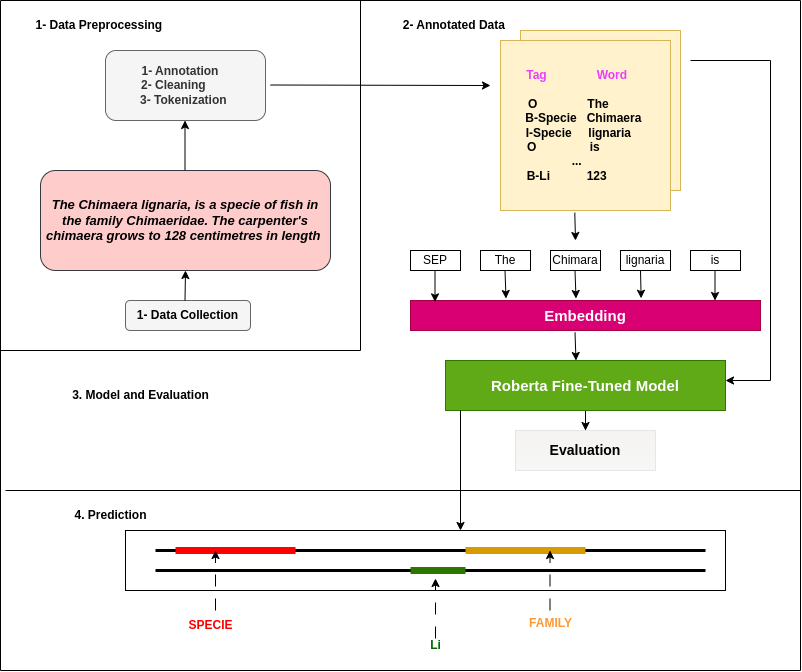

The diagram above was exported from draw.io. Its source (the exported page's mxGraphModel, read from the mxfile embedded in the PNG):
<mxGraphModel dx="1752" dy="483" grid="1" gridSize="10" guides="1" tooltips="1" connect="1" arrows="1" fold="0" page="1" pageScale="1" pageWidth="850" pageHeight="1100" math="0" shadow="0">
  <root>
    <mxCell id="0" />
    <mxCell id="1" parent="0" />
    <mxCell id="ZIOxPfhB4BXki0ar4iNF-3" value="&lt;font style=&quot;font-size: 13px;&quot;&gt;&lt;i style=&quot;&quot;&gt;&lt;b style=&quot;&quot;&gt;The Chimaera lignaria, is a specie of fish in the family Chimaeridae. The carpenter's chimaera grows to 128 centimetres in length&amp;nbsp;&lt;/b&gt;&lt;/i&gt;&lt;/font&gt;" style="rounded=1;whiteSpace=wrap;html=1;fillColor=#ffcccc;strokeColor=#36393d;" parent="1" vertex="1">
      <mxGeometry y="180" width="290" height="100" as="geometry" />
    </mxCell>
    <mxCell id="ZIOxPfhB4BXki0ar4iNF-5" value="1- Annotation&amp;nbsp; &amp;nbsp;&lt;div&gt;2- Cleaning&amp;nbsp; &amp;nbsp; &amp;nbsp; &amp;nbsp;&lt;/div&gt;&lt;div&gt;3- Tokenization&amp;nbsp;&lt;/div&gt;" style="rounded=1;whiteSpace=wrap;html=1;align=center;fillColor=#f5f5f5;fontColor=#333333;strokeColor=#666666;fontStyle=1" parent="1" vertex="1">
      <mxGeometry x="65" y="60" width="160" height="70" as="geometry" />
    </mxCell>
    <mxCell id="DJYNhxW3Zl2BxETRO_XU-1" value="" style="whiteSpace=wrap;html=1;aspect=fixed;fillColor=#fff2cc;strokeColor=#d6b656;" vertex="1" parent="1">
      <mxGeometry x="480" y="40" width="160" height="160" as="geometry" />
    </mxCell>
    <mxCell id="DJYNhxW3Zl2BxETRO_XU-2" value="&lt;b&gt;&lt;font style=&quot;color: rgb(236, 60, 255);&quot;&gt;Tag&amp;nbsp; &amp;nbsp; &amp;nbsp; &amp;nbsp; &amp;nbsp; &amp;nbsp; &amp;nbsp; &amp;nbsp;Word&amp;nbsp; &lt;/font&gt;&amp;nbsp; &amp;nbsp;&lt;/b&gt;&lt;div&gt;&lt;b&gt;&lt;br&gt;&lt;/b&gt;&lt;div&gt;&lt;b style=&quot;background-color: transparent; color: light-dark(rgb(0, 0, 0), rgb(255, 255, 255));&quot;&gt;O&amp;nbsp; &amp;nbsp; &amp;nbsp; &amp;nbsp; &amp;nbsp; &amp;nbsp; &amp;nbsp; &amp;nbsp;The&amp;nbsp; &amp;nbsp; &amp;nbsp; &amp;nbsp; &amp;nbsp;&amp;nbsp;&lt;/b&gt;&lt;div&gt;&lt;div&gt;&lt;b&gt;&amp;nbsp; &amp;nbsp; &amp;nbsp; &amp;nbsp;B-Specie&amp;nbsp; &amp;nbsp;Chimaera&amp;nbsp; &amp;nbsp; &amp;nbsp; &amp;nbsp;&amp;nbsp;&lt;/b&gt;&lt;/div&gt;&lt;div&gt;&lt;b&gt;I-Specie&amp;nbsp; &amp;nbsp; &amp;nbsp;lignaria&amp;nbsp; &amp;nbsp;&amp;nbsp;&lt;/b&gt;&lt;/div&gt;&lt;/div&gt;&lt;div&gt;&lt;b&gt;&amp;nbsp; &amp;nbsp; O&amp;nbsp; &amp;nbsp; &amp;nbsp; &amp;nbsp; &amp;nbsp; &amp;nbsp; &amp;nbsp; &amp;nbsp; is&amp;nbsp; &amp;nbsp; &amp;nbsp; &amp;nbsp; &amp;nbsp; &amp;nbsp; &amp;nbsp; &amp;nbsp; &amp;nbsp;&lt;/b&gt;&lt;/div&gt;&lt;div&gt;&lt;b&gt;...&amp;nbsp; &amp;nbsp; &amp;nbsp;&lt;/b&gt;&lt;/div&gt;&lt;div&gt;&lt;b&gt;B-Li&amp;nbsp; &amp;nbsp; &amp;nbsp; &amp;nbsp; &amp;nbsp; &amp;nbsp;123&amp;nbsp; &amp;nbsp; &amp;nbsp; &amp;nbsp; &amp;nbsp; &amp;nbsp;&lt;/b&gt;&lt;/div&gt;&lt;/div&gt;&lt;/div&gt;" style="whiteSpace=wrap;html=1;aspect=fixed;fillColor=#fff2cc;strokeColor=#d6b656;" vertex="1" parent="1">
      <mxGeometry x="460" y="50" width="170" height="170" as="geometry" />
    </mxCell>
    <mxCell id="DJYNhxW3Zl2BxETRO_XU-3" value="2- Annotated Data&amp;nbsp;" style="text;html=1;align=center;verticalAlign=middle;resizable=0;points=[];autosize=1;strokeColor=none;fillColor=none;fontStyle=1" vertex="1" parent="1">
      <mxGeometry x="355" y="20" width="120" height="30" as="geometry" />
    </mxCell>
    <mxCell id="DJYNhxW3Zl2BxETRO_XU-4" value="&lt;b&gt;1- Data Preprocessing&amp;nbsp;&lt;/b&gt;" style="text;html=1;align=center;verticalAlign=middle;resizable=0;points=[];autosize=1;strokeColor=none;fillColor=none;" vertex="1" parent="1">
      <mxGeometry x="-15" y="20" width="150" height="30" as="geometry" />
    </mxCell>
    <mxCell id="DJYNhxW3Zl2BxETRO_XU-7" value="SEP" style="whiteSpace=wrap;html=1;" vertex="1" parent="1">
      <mxGeometry x="370" y="260" width="50" height="20" as="geometry" />
    </mxCell>
    <mxCell id="DJYNhxW3Zl2BxETRO_XU-8" value="Chimara" style="whiteSpace=wrap;html=1;" vertex="1" parent="1">
      <mxGeometry x="510" y="260" width="50" height="20" as="geometry" />
    </mxCell>
    <mxCell id="DJYNhxW3Zl2BxETRO_XU-9" value="The" style="whiteSpace=wrap;html=1;" vertex="1" parent="1">
      <mxGeometry x="440" y="260" width="50" height="20" as="geometry" />
    </mxCell>
    <mxCell id="DJYNhxW3Zl2BxETRO_XU-10" value="lignaria" style="whiteSpace=wrap;html=1;" vertex="1" parent="1">
      <mxGeometry x="580" y="260" width="50" height="20" as="geometry" />
    </mxCell>
    <mxCell id="DJYNhxW3Zl2BxETRO_XU-11" value="is" style="whiteSpace=wrap;html=1;" vertex="1" parent="1">
      <mxGeometry x="650" y="260" width="50" height="20" as="geometry" />
    </mxCell>
    <mxCell id="DJYNhxW3Zl2BxETRO_XU-12" value="Embedding" style="whiteSpace=wrap;html=1;fillColor=#d80073;fontColor=#ffffff;strokeColor=#A50040;fontStyle=1;fontSize=15;" vertex="1" parent="1">
      <mxGeometry x="370" y="310" width="350" height="30" as="geometry" />
    </mxCell>
    <mxCell id="DJYNhxW3Zl2BxETRO_XU-56" value="" style="edgeStyle=orthogonalEdgeStyle;rounded=0;orthogonalLoop=1;jettySize=auto;html=1;" edge="1" parent="1" source="DJYNhxW3Zl2BxETRO_XU-13" target="DJYNhxW3Zl2BxETRO_XU-14">
      <mxGeometry relative="1" as="geometry" />
    </mxCell>
    <mxCell id="DJYNhxW3Zl2BxETRO_XU-13" value="Roberta Fine-Tuned Model" style="whiteSpace=wrap;html=1;fontSize=15;fillColor=#60a917;fontColor=light-dark(#ffffff, #ededed);strokeColor=#2D7600;fontStyle=1" vertex="1" parent="1">
      <mxGeometry x="405" y="370" width="280" height="50" as="geometry" />
    </mxCell>
    <mxCell id="DJYNhxW3Zl2BxETRO_XU-14" value="Evaluation" style="whiteSpace=wrap;html=1;fontStyle=1;fontSize=14;fillColor=light-dark(#f4f3f0, #6a3f00);gradientColor=light-dark(#f7f7f7, #a05300);strokeColor=#E6E6E6;" vertex="1" parent="1">
      <mxGeometry x="475" y="440" width="140" height="40" as="geometry" />
    </mxCell>
    <mxCell id="DJYNhxW3Zl2BxETRO_XU-16" value="" style="rounded=0;whiteSpace=wrap;html=1;" vertex="1" parent="1">
      <mxGeometry x="85" y="540" width="600" height="60" as="geometry" />
    </mxCell>
    <mxCell id="DJYNhxW3Zl2BxETRO_XU-17" value="" style="endArrow=none;html=1;rounded=0;strokeWidth=3;" edge="1" parent="1">
      <mxGeometry width="50" height="50" relative="1" as="geometry">
        <mxPoint x="115" y="560" as="sourcePoint" />
        <mxPoint x="665" y="560" as="targetPoint" />
        <Array as="points">
          <mxPoint x="665" y="560" />
        </Array>
      </mxGeometry>
    </mxCell>
    <mxCell id="DJYNhxW3Zl2BxETRO_XU-19" value="" style="endArrow=none;html=1;rounded=0;strokeWidth=3;" edge="1" parent="1">
      <mxGeometry width="50" height="50" relative="1" as="geometry">
        <mxPoint x="115" y="580" as="sourcePoint" />
        <mxPoint x="665" y="580" as="targetPoint" />
        <Array as="points">
          <mxPoint x="665" y="580" />
        </Array>
      </mxGeometry>
    </mxCell>
    <mxCell id="DJYNhxW3Zl2BxETRO_XU-22" value="" style="endArrow=none;html=1;rounded=0;strokeWidth=7;fillColor=#e51400;strokeColor=#FF0000;" edge="1" parent="1">
      <mxGeometry width="50" height="50" relative="1" as="geometry">
        <mxPoint x="135" y="560" as="sourcePoint" />
        <mxPoint x="255" y="560" as="targetPoint" />
      </mxGeometry>
    </mxCell>
    <mxCell id="DJYNhxW3Zl2BxETRO_XU-23" value="" style="endArrow=none;html=1;rounded=0;strokeWidth=7;fillColor=#ffcd28;strokeColor=#d79b00;gradientColor=#ffa500;" edge="1" parent="1">
      <mxGeometry width="50" height="50" relative="1" as="geometry">
        <mxPoint x="425" y="560" as="sourcePoint" />
        <mxPoint x="545" y="560" as="targetPoint" />
      </mxGeometry>
    </mxCell>
    <mxCell id="DJYNhxW3Zl2BxETRO_XU-24" value="" style="endArrow=none;html=1;rounded=0;strokeWidth=7;fillColor=#60a917;strokeColor=#2D7600;" edge="1" parent="1">
      <mxGeometry width="50" height="50" relative="1" as="geometry">
        <mxPoint x="370" y="580" as="sourcePoint" />
        <mxPoint x="425" y="580" as="targetPoint" />
      </mxGeometry>
    </mxCell>
    <mxCell id="DJYNhxW3Zl2BxETRO_XU-30" value="" style="endArrow=classic;html=1;rounded=0;dashed=1;dashPattern=12 12;" edge="1" parent="1">
      <mxGeometry width="50" height="50" relative="1" as="geometry">
        <mxPoint x="175" y="620" as="sourcePoint" />
        <mxPoint x="175" y="560" as="targetPoint" />
      </mxGeometry>
    </mxCell>
    <mxCell id="DJYNhxW3Zl2BxETRO_XU-31" value="SPECIE" style="text;html=1;align=center;verticalAlign=middle;resizable=0;points=[];autosize=1;strokeColor=none;fillColor=none;fontStyle=1;fontColor=#FF0000;" vertex="1" parent="1">
      <mxGeometry x="135" y="620" width="70" height="30" as="geometry" />
    </mxCell>
    <mxCell id="DJYNhxW3Zl2BxETRO_XU-32" value="" style="endArrow=classic;html=1;rounded=0;dashed=1;dashPattern=12 12;" edge="1" parent="1">
      <mxGeometry width="50" height="50" relative="1" as="geometry">
        <mxPoint x="509.5" y="620" as="sourcePoint" />
        <mxPoint x="509.5" y="560" as="targetPoint" />
      </mxGeometry>
    </mxCell>
    <mxCell id="DJYNhxW3Zl2BxETRO_XU-33" value="&lt;font style=&quot;color: rgb(255, 153, 51);&quot;&gt;&lt;b&gt;FAMILY&lt;/b&gt;&lt;/font&gt;" style="text;html=1;align=center;verticalAlign=middle;resizable=0;points=[];autosize=1;strokeColor=none;fillColor=none;" vertex="1" parent="1">
      <mxGeometry x="475" y="618" width="70" height="30" as="geometry" />
    </mxCell>
    <mxCell id="DJYNhxW3Zl2BxETRO_XU-34" value="" style="endArrow=classic;html=1;rounded=0;dashed=1;dashPattern=12 12;" edge="1" parent="1">
      <mxGeometry width="50" height="50" relative="1" as="geometry">
        <mxPoint x="395" y="648" as="sourcePoint" />
        <mxPoint x="395" y="588" as="targetPoint" />
      </mxGeometry>
    </mxCell>
    <mxCell id="DJYNhxW3Zl2BxETRO_XU-35" value="&lt;b&gt;&lt;font style=&quot;color: rgb(0, 102, 0);&quot;&gt;Li&lt;/font&gt;&lt;/b&gt;" style="text;html=1;align=center;verticalAlign=middle;resizable=0;points=[];autosize=1;strokeColor=none;fillColor=none;" vertex="1" parent="1">
      <mxGeometry x="380" y="640" width="30" height="30" as="geometry" />
    </mxCell>
    <mxCell id="DJYNhxW3Zl2BxETRO_XU-36" value="&lt;b&gt;4. Prediction&lt;/b&gt;" style="text;html=1;align=center;verticalAlign=middle;resizable=0;points=[];autosize=1;strokeColor=none;fillColor=none;" vertex="1" parent="1">
      <mxGeometry x="20" y="510" width="100" height="30" as="geometry" />
    </mxCell>
    <mxCell id="DJYNhxW3Zl2BxETRO_XU-37" value="&lt;b&gt;3. Model and Evaluation&lt;/b&gt;" style="text;html=1;align=center;verticalAlign=middle;resizable=0;points=[];autosize=1;strokeColor=none;fillColor=none;" vertex="1" parent="1">
      <mxGeometry x="20" y="390" width="160" height="30" as="geometry" />
    </mxCell>
    <mxCell id="DJYNhxW3Zl2BxETRO_XU-38" value="" style="endArrow=none;html=1;rounded=0;" edge="1" parent="1">
      <mxGeometry width="50" height="50" relative="1" as="geometry">
        <mxPoint x="320" y="360" as="sourcePoint" />
        <mxPoint x="320" y="10" as="targetPoint" />
      </mxGeometry>
    </mxCell>
    <mxCell id="DJYNhxW3Zl2BxETRO_XU-39" value="" style="endArrow=none;html=1;rounded=0;" edge="1" parent="1">
      <mxGeometry width="50" height="50" relative="1" as="geometry">
        <mxPoint x="320" y="360" as="sourcePoint" />
        <mxPoint x="-40" y="360" as="targetPoint" />
      </mxGeometry>
    </mxCell>
    <mxCell id="DJYNhxW3Zl2BxETRO_XU-40" value="" style="endArrow=none;html=1;rounded=0;" edge="1" parent="1">
      <mxGeometry width="50" height="50" relative="1" as="geometry">
        <mxPoint x="760" y="500" as="sourcePoint" />
        <mxPoint x="-35" y="500" as="targetPoint" />
      </mxGeometry>
    </mxCell>
    <mxCell id="DJYNhxW3Zl2BxETRO_XU-41" value="" style="endArrow=none;html=1;rounded=0;" edge="1" parent="1">
      <mxGeometry width="50" height="50" relative="1" as="geometry">
        <mxPoint x="760" y="10" as="sourcePoint" />
        <mxPoint x="760" y="680" as="targetPoint" />
      </mxGeometry>
    </mxCell>
    <mxCell id="DJYNhxW3Zl2BxETRO_XU-42" value="" style="endArrow=none;html=1;rounded=0;" edge="1" parent="1">
      <mxGeometry width="50" height="50" relative="1" as="geometry">
        <mxPoint x="-40" y="10" as="sourcePoint" />
        <mxPoint x="760" y="10" as="targetPoint" />
      </mxGeometry>
    </mxCell>
    <mxCell id="DJYNhxW3Zl2BxETRO_XU-43" value="" style="endArrow=none;html=1;rounded=0;" edge="1" parent="1">
      <mxGeometry width="50" height="50" relative="1" as="geometry">
        <mxPoint x="-40" y="680" as="sourcePoint" />
        <mxPoint x="-40" y="10" as="targetPoint" />
      </mxGeometry>
    </mxCell>
    <mxCell id="DJYNhxW3Zl2BxETRO_XU-44" value="" style="endArrow=none;html=1;rounded=0;" edge="1" parent="1">
      <mxGeometry width="50" height="50" relative="1" as="geometry">
        <mxPoint x="760" y="680" as="sourcePoint" />
        <mxPoint x="-40" y="680" as="targetPoint" />
      </mxGeometry>
    </mxCell>
    <mxCell id="DJYNhxW3Zl2BxETRO_XU-45" value="" style="endArrow=classic;html=1;rounded=0;" edge="1" parent="1">
      <mxGeometry width="50" height="50" relative="1" as="geometry">
        <mxPoint x="144.5" y="180" as="sourcePoint" />
        <mxPoint x="144.5" y="130" as="targetPoint" />
      </mxGeometry>
    </mxCell>
    <mxCell id="DJYNhxW3Zl2BxETRO_XU-46" value="" style="endArrow=classic;html=1;rounded=0;" edge="1" parent="1">
      <mxGeometry width="50" height="50" relative="1" as="geometry">
        <mxPoint x="230" y="94.5" as="sourcePoint" />
        <mxPoint x="450" y="95" as="targetPoint" />
      </mxGeometry>
    </mxCell>
    <mxCell id="DJYNhxW3Zl2BxETRO_XU-47" value="" style="endArrow=classic;html=1;rounded=0;exitX=0.437;exitY=1.013;exitDx=0;exitDy=0;exitPerimeter=0;" edge="1" parent="1" source="DJYNhxW3Zl2BxETRO_XU-2">
      <mxGeometry width="50" height="50" relative="1" as="geometry">
        <mxPoint x="530" y="230" as="sourcePoint" />
        <mxPoint x="535" y="250" as="targetPoint" />
      </mxGeometry>
    </mxCell>
    <mxCell id="DJYNhxW3Zl2BxETRO_XU-48" value="" style="endArrow=classic;html=1;rounded=0;exitX=0.437;exitY=1.013;exitDx=0;exitDy=0;exitPerimeter=0;entryX=0.07;entryY=0.046;entryDx=0;entryDy=0;entryPerimeter=0;" edge="1" parent="1" target="DJYNhxW3Zl2BxETRO_XU-12">
      <mxGeometry width="50" height="50" relative="1" as="geometry">
        <mxPoint x="394.5" y="280" as="sourcePoint" />
        <mxPoint x="396" y="310" as="targetPoint" />
      </mxGeometry>
    </mxCell>
    <mxCell id="DJYNhxW3Zl2BxETRO_XU-49" value="" style="endArrow=classic;html=1;rounded=0;exitX=0.437;exitY=1.013;exitDx=0;exitDy=0;exitPerimeter=0;" edge="1" parent="1">
      <mxGeometry width="50" height="50" relative="1" as="geometry">
        <mxPoint x="464.5" y="280" as="sourcePoint" />
        <mxPoint x="465.5" y="308" as="targetPoint" />
      </mxGeometry>
    </mxCell>
    <mxCell id="DJYNhxW3Zl2BxETRO_XU-51" value="" style="endArrow=classic;html=1;rounded=0;exitX=0.437;exitY=1.013;exitDx=0;exitDy=0;exitPerimeter=0;" edge="1" parent="1">
      <mxGeometry width="50" height="50" relative="1" as="geometry">
        <mxPoint x="534.5" y="280" as="sourcePoint" />
        <mxPoint x="535.5" y="308" as="targetPoint" />
      </mxGeometry>
    </mxCell>
    <mxCell id="DJYNhxW3Zl2BxETRO_XU-52" value="" style="endArrow=classic;html=1;rounded=0;exitX=0.437;exitY=1.013;exitDx=0;exitDy=0;exitPerimeter=0;entryX=0.659;entryY=-0.075;entryDx=0;entryDy=0;entryPerimeter=0;" edge="1" parent="1" target="DJYNhxW3Zl2BxETRO_XU-12">
      <mxGeometry width="50" height="50" relative="1" as="geometry">
        <mxPoint x="600" y="280" as="sourcePoint" />
        <mxPoint x="660" y="300" as="targetPoint" />
      </mxGeometry>
    </mxCell>
    <mxCell id="DJYNhxW3Zl2BxETRO_XU-53" value="" style="endArrow=classic;html=1;rounded=0;exitX=0.437;exitY=1.013;exitDx=0;exitDy=0;exitPerimeter=0;" edge="1" parent="1">
      <mxGeometry width="50" height="50" relative="1" as="geometry">
        <mxPoint x="674.5" y="280" as="sourcePoint" />
        <mxPoint x="674.5" y="310" as="targetPoint" />
      </mxGeometry>
    </mxCell>
    <mxCell id="DJYNhxW3Zl2BxETRO_XU-54" value="" style="endArrow=classic;html=1;rounded=0;exitX=0.437;exitY=1.013;exitDx=0;exitDy=0;exitPerimeter=0;entryX=0.659;entryY=-0.075;entryDx=0;entryDy=0;entryPerimeter=0;" edge="1" parent="1">
      <mxGeometry width="50" height="50" relative="1" as="geometry">
        <mxPoint x="534.5" y="342" as="sourcePoint" />
        <mxPoint x="535.5" y="370" as="targetPoint" />
      </mxGeometry>
    </mxCell>
    <mxCell id="DJYNhxW3Zl2BxETRO_XU-57" value="" style="endArrow=classic;html=1;rounded=0;" edge="1" parent="1">
      <mxGeometry width="50" height="50" relative="1" as="geometry">
        <mxPoint x="420" y="420" as="sourcePoint" />
        <mxPoint x="420" y="540" as="targetPoint" />
      </mxGeometry>
    </mxCell>
    <mxCell id="DJYNhxW3Zl2BxETRO_XU-58" value="" style="endArrow=classic;html=1;rounded=0;" edge="1" parent="1">
      <mxGeometry width="50" height="50" relative="1" as="geometry">
        <mxPoint x="730" y="390" as="sourcePoint" />
        <mxPoint x="685" y="390" as="targetPoint" />
      </mxGeometry>
    </mxCell>
    <mxCell id="DJYNhxW3Zl2BxETRO_XU-59" value="" style="endArrow=none;html=1;rounded=0;" edge="1" parent="1">
      <mxGeometry width="50" height="50" relative="1" as="geometry">
        <mxPoint x="730" y="390" as="sourcePoint" />
        <mxPoint x="730" y="70" as="targetPoint" />
      </mxGeometry>
    </mxCell>
    <mxCell id="DJYNhxW3Zl2BxETRO_XU-60" value="" style="endArrow=none;html=1;rounded=0;" edge="1" parent="1">
      <mxGeometry width="50" height="50" relative="1" as="geometry">
        <mxPoint x="650" y="70" as="sourcePoint" />
        <mxPoint x="730" y="70" as="targetPoint" />
      </mxGeometry>
    </mxCell>
    <mxCell id="DJYNhxW3Zl2BxETRO_XU-62" value="&lt;b style=&quot;color: rgb(0, 0, 0); text-wrap-mode: nowrap;&quot;&gt;1- Data Collection&lt;/b&gt;" style="rounded=1;whiteSpace=wrap;html=1;align=center;fillColor=#f5f5f5;fontColor=#333333;strokeColor=#666666;fontStyle=1" vertex="1" parent="1">
      <mxGeometry x="85" y="310" width="125" height="30" as="geometry" />
    </mxCell>
    <mxCell id="DJYNhxW3Zl2BxETRO_XU-63" value="" style="endArrow=classic;html=1;rounded=0;entryX=0.5;entryY=1;entryDx=0;entryDy=0;" edge="1" parent="1" target="ZIOxPfhB4BXki0ar4iNF-3">
      <mxGeometry width="50" height="50" relative="1" as="geometry">
        <mxPoint x="144.5" y="310" as="sourcePoint" />
        <mxPoint x="144.5" y="270" as="targetPoint" />
      </mxGeometry>
    </mxCell>
  </root>
</mxGraphModel>